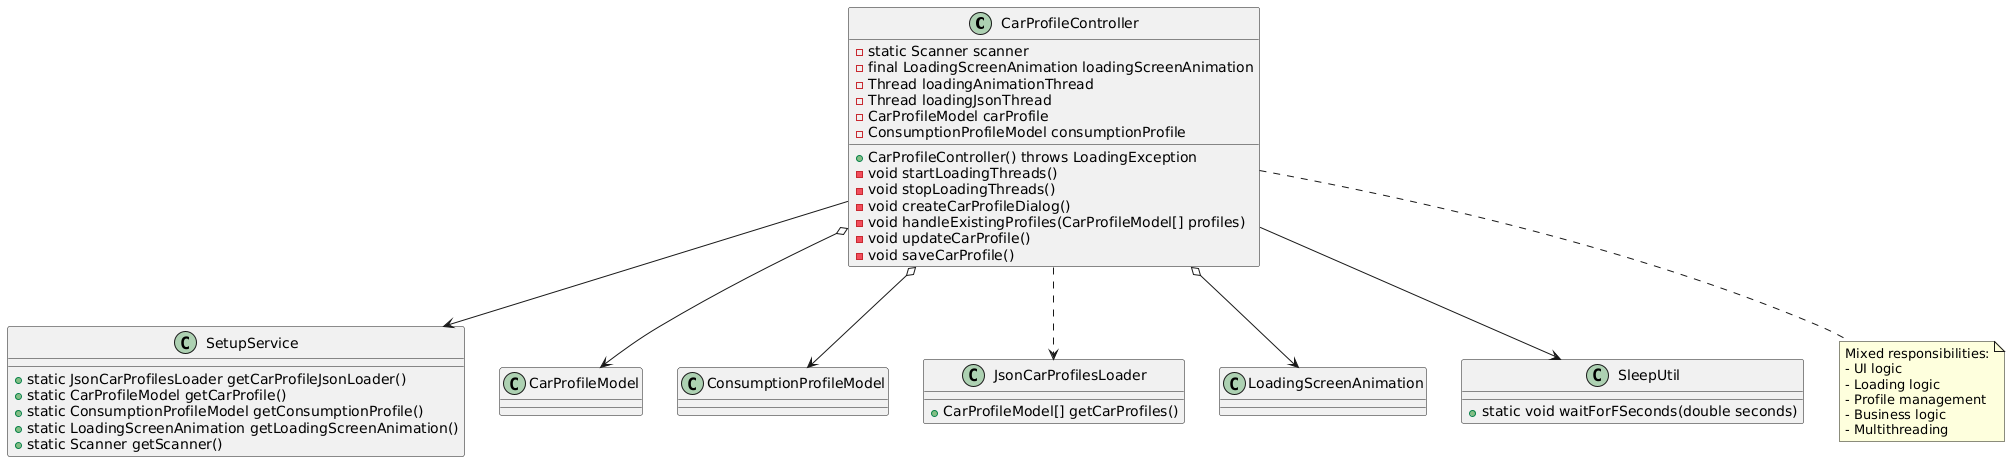

The diagram above was rendered by PlantUML. Its source (embedded in the PNG):
@startuml
class CarProfileController {
  -static Scanner scanner
  -final LoadingScreenAnimation loadingScreenAnimation
  -Thread loadingAnimationThread
  -Thread loadingJsonThread
  -CarProfileModel carProfile
  -ConsumptionProfileModel consumptionProfile
  
  +CarProfileController() throws LoadingException
  -void startLoadingThreads()
  -void stopLoadingThreads()
  -void createCarProfileDialog()
  -void handleExistingProfiles(CarProfileModel[] profiles)
  -void updateCarProfile()
  -void saveCarProfile()
}

class SetupService {
  +static JsonCarProfilesLoader getCarProfileJsonLoader()
  +static CarProfileModel getCarProfile()
  +static ConsumptionProfileModel getConsumptionProfile()
  +static LoadingScreenAnimation getLoadingScreenAnimation()
  +static Scanner getScanner()
}

class CarProfileModel {
}

class ConsumptionProfileModel {
}

class JsonCarProfilesLoader {
  +CarProfileModel[] getCarProfiles()
}

class LoadingScreenAnimation {
}

class SleepUtil {
  +static void waitForFSeconds(double seconds)
}

CarProfileController --> SetupService 
CarProfileController --> SleepUtil 
CarProfileController o--> CarProfileModel 
CarProfileController o--> ConsumptionProfileModel 
CarProfileController o--> LoadingScreenAnimation
CarProfileController ..> JsonCarProfilesLoader 

note bottom of CarProfileController
  Mixed responsibilities:
  - UI logic
  - Loading logic
  - Profile management
  - Business logic
  - Multithreading
end note
@enduml